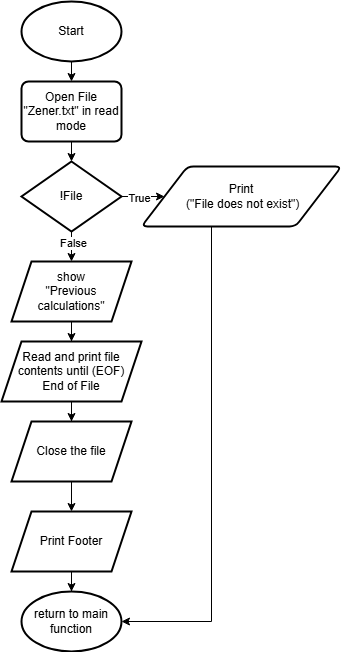

The diagram above was exported from draw.io. Its source (the exported page's mxGraphModel, read from the mxfile embedded in the PNG):
<mxGraphModel dx="1395" dy="648" grid="1" gridSize="10" guides="1" tooltips="1" connect="1" arrows="1" fold="1" page="1" pageScale="1" pageWidth="1169" pageHeight="827" math="0" shadow="0">
  <root>
    <mxCell id="0" />
    <mxCell id="1" parent="0" />
    <mxCell id="SMkPygCjgUmmGxVEwUun-7" style="edgeStyle=orthogonalEdgeStyle;rounded=0;orthogonalLoop=1;jettySize=auto;html=1;exitX=0.5;exitY=1;exitDx=0;exitDy=0;exitPerimeter=0;entryX=0.5;entryY=0;entryDx=0;entryDy=0;" edge="1" parent="1" source="SMkPygCjgUmmGxVEwUun-1" target="SMkPygCjgUmmGxVEwUun-3">
      <mxGeometry relative="1" as="geometry" />
    </mxCell>
    <mxCell id="SMkPygCjgUmmGxVEwUun-1" value="Start" style="strokeWidth=2;html=1;shape=mxgraph.flowchart.start_1;whiteSpace=wrap;" vertex="1" parent="1">
      <mxGeometry x="170" y="30" width="100" height="60" as="geometry" />
    </mxCell>
    <mxCell id="SMkPygCjgUmmGxVEwUun-3" value="Open File &quot;Zener.txt&quot; in read mode" style="rounded=1;whiteSpace=wrap;html=1;absoluteArcSize=1;arcSize=14;strokeWidth=2;" vertex="1" parent="1">
      <mxGeometry x="170" y="110" width="100" height="60" as="geometry" />
    </mxCell>
    <mxCell id="SMkPygCjgUmmGxVEwUun-6" style="edgeStyle=orthogonalEdgeStyle;rounded=0;orthogonalLoop=1;jettySize=auto;html=1;exitX=1;exitY=0.5;exitDx=0;exitDy=0;exitPerimeter=0;" edge="1" parent="1" source="SMkPygCjgUmmGxVEwUun-4" target="SMkPygCjgUmmGxVEwUun-5">
      <mxGeometry relative="1" as="geometry" />
    </mxCell>
    <mxCell id="SMkPygCjgUmmGxVEwUun-10" value="True" style="edgeLabel;html=1;align=center;verticalAlign=middle;resizable=0;points=[];" vertex="1" connectable="0" parent="SMkPygCjgUmmGxVEwUun-6">
      <mxGeometry x="0.3831" y="-2" relative="1" as="geometry">
        <mxPoint as="offset" />
      </mxGeometry>
    </mxCell>
    <mxCell id="SMkPygCjgUmmGxVEwUun-12" value="" style="edgeStyle=orthogonalEdgeStyle;rounded=0;orthogonalLoop=1;jettySize=auto;html=1;" edge="1" parent="1" source="SMkPygCjgUmmGxVEwUun-4" target="SMkPygCjgUmmGxVEwUun-11">
      <mxGeometry relative="1" as="geometry" />
    </mxCell>
    <mxCell id="SMkPygCjgUmmGxVEwUun-22" value="False" style="edgeLabel;html=1;align=center;verticalAlign=middle;resizable=0;points=[];" vertex="1" connectable="0" parent="SMkPygCjgUmmGxVEwUun-12">
      <mxGeometry x="0.28" y="2" relative="1" as="geometry">
        <mxPoint as="offset" />
      </mxGeometry>
    </mxCell>
    <mxCell id="SMkPygCjgUmmGxVEwUun-4" value="!File" style="strokeWidth=2;html=1;shape=mxgraph.flowchart.decision;whiteSpace=wrap;" vertex="1" parent="1">
      <mxGeometry x="170" y="190" width="100" height="70" as="geometry" />
    </mxCell>
    <mxCell id="SMkPygCjgUmmGxVEwUun-5" value="Print&lt;div&gt;&amp;nbsp;(&quot;File does not exist&quot;)&lt;/div&gt;" style="shape=parallelogram;html=1;strokeWidth=2;perimeter=parallelogramPerimeter;whiteSpace=wrap;rounded=1;arcSize=12;size=0.23;" vertex="1" parent="1">
      <mxGeometry x="290" y="195" width="200" height="60" as="geometry" />
    </mxCell>
    <mxCell id="SMkPygCjgUmmGxVEwUun-8" style="edgeStyle=orthogonalEdgeStyle;rounded=0;orthogonalLoop=1;jettySize=auto;html=1;exitX=0.5;exitY=1;exitDx=0;exitDy=0;entryX=0.5;entryY=0;entryDx=0;entryDy=0;entryPerimeter=0;" edge="1" parent="1" source="SMkPygCjgUmmGxVEwUun-3" target="SMkPygCjgUmmGxVEwUun-4">
      <mxGeometry relative="1" as="geometry" />
    </mxCell>
    <mxCell id="SMkPygCjgUmmGxVEwUun-9" value="return to main function" style="strokeWidth=2;html=1;shape=mxgraph.flowchart.start_1;whiteSpace=wrap;" vertex="1" parent="1">
      <mxGeometry x="170" y="620" width="100" height="60" as="geometry" />
    </mxCell>
    <mxCell id="SMkPygCjgUmmGxVEwUun-14" value="" style="edgeStyle=orthogonalEdgeStyle;rounded=0;orthogonalLoop=1;jettySize=auto;html=1;" edge="1" parent="1" source="SMkPygCjgUmmGxVEwUun-11" target="SMkPygCjgUmmGxVEwUun-13">
      <mxGeometry relative="1" as="geometry" />
    </mxCell>
    <mxCell id="SMkPygCjgUmmGxVEwUun-11" value="show&lt;div&gt;&quot;Previous calculations&quot;&lt;/div&gt;" style="shape=parallelogram;perimeter=parallelogramPerimeter;whiteSpace=wrap;html=1;fixedSize=1;strokeWidth=2;" vertex="1" parent="1">
      <mxGeometry x="160" y="290" width="120" height="60" as="geometry" />
    </mxCell>
    <mxCell id="SMkPygCjgUmmGxVEwUun-16" value="" style="edgeStyle=orthogonalEdgeStyle;rounded=0;orthogonalLoop=1;jettySize=auto;html=1;" edge="1" parent="1" source="SMkPygCjgUmmGxVEwUun-13" target="SMkPygCjgUmmGxVEwUun-15">
      <mxGeometry relative="1" as="geometry" />
    </mxCell>
    <mxCell id="SMkPygCjgUmmGxVEwUun-13" value="Read and print file contents until (EOF)&lt;div&gt;End of File&lt;/div&gt;" style="shape=parallelogram;perimeter=parallelogramPerimeter;whiteSpace=wrap;html=1;fixedSize=1;strokeWidth=2;" vertex="1" parent="1">
      <mxGeometry x="150" y="370" width="140" height="60" as="geometry" />
    </mxCell>
    <mxCell id="SMkPygCjgUmmGxVEwUun-20" value="" style="edgeStyle=orthogonalEdgeStyle;rounded=0;orthogonalLoop=1;jettySize=auto;html=1;" edge="1" parent="1" source="SMkPygCjgUmmGxVEwUun-15" target="SMkPygCjgUmmGxVEwUun-19">
      <mxGeometry relative="1" as="geometry" />
    </mxCell>
    <mxCell id="SMkPygCjgUmmGxVEwUun-15" value="Close the file" style="shape=parallelogram;perimeter=parallelogramPerimeter;whiteSpace=wrap;html=1;fixedSize=1;strokeWidth=2;" vertex="1" parent="1">
      <mxGeometry x="160" y="450" width="120" height="60" as="geometry" />
    </mxCell>
    <mxCell id="SMkPygCjgUmmGxVEwUun-21" value="" style="edgeStyle=orthogonalEdgeStyle;rounded=0;orthogonalLoop=1;jettySize=auto;html=1;" edge="1" parent="1" source="SMkPygCjgUmmGxVEwUun-19" target="SMkPygCjgUmmGxVEwUun-9">
      <mxGeometry relative="1" as="geometry" />
    </mxCell>
    <mxCell id="SMkPygCjgUmmGxVEwUun-19" value="Print Footer" style="shape=parallelogram;perimeter=parallelogramPerimeter;whiteSpace=wrap;html=1;fixedSize=1;strokeWidth=2;" vertex="1" parent="1">
      <mxGeometry x="160" y="540" width="120" height="60" as="geometry" />
    </mxCell>
    <mxCell id="SMkPygCjgUmmGxVEwUun-23" style="edgeStyle=orthogonalEdgeStyle;rounded=0;orthogonalLoop=1;jettySize=auto;html=1;entryX=1;entryY=0.5;entryDx=0;entryDy=0;entryPerimeter=0;" edge="1" parent="1" source="SMkPygCjgUmmGxVEwUun-5" target="SMkPygCjgUmmGxVEwUun-9">
      <mxGeometry relative="1" as="geometry">
        <Array as="points">
          <mxPoint x="360" y="650" />
        </Array>
      </mxGeometry>
    </mxCell>
  </root>
</mxGraphModel>